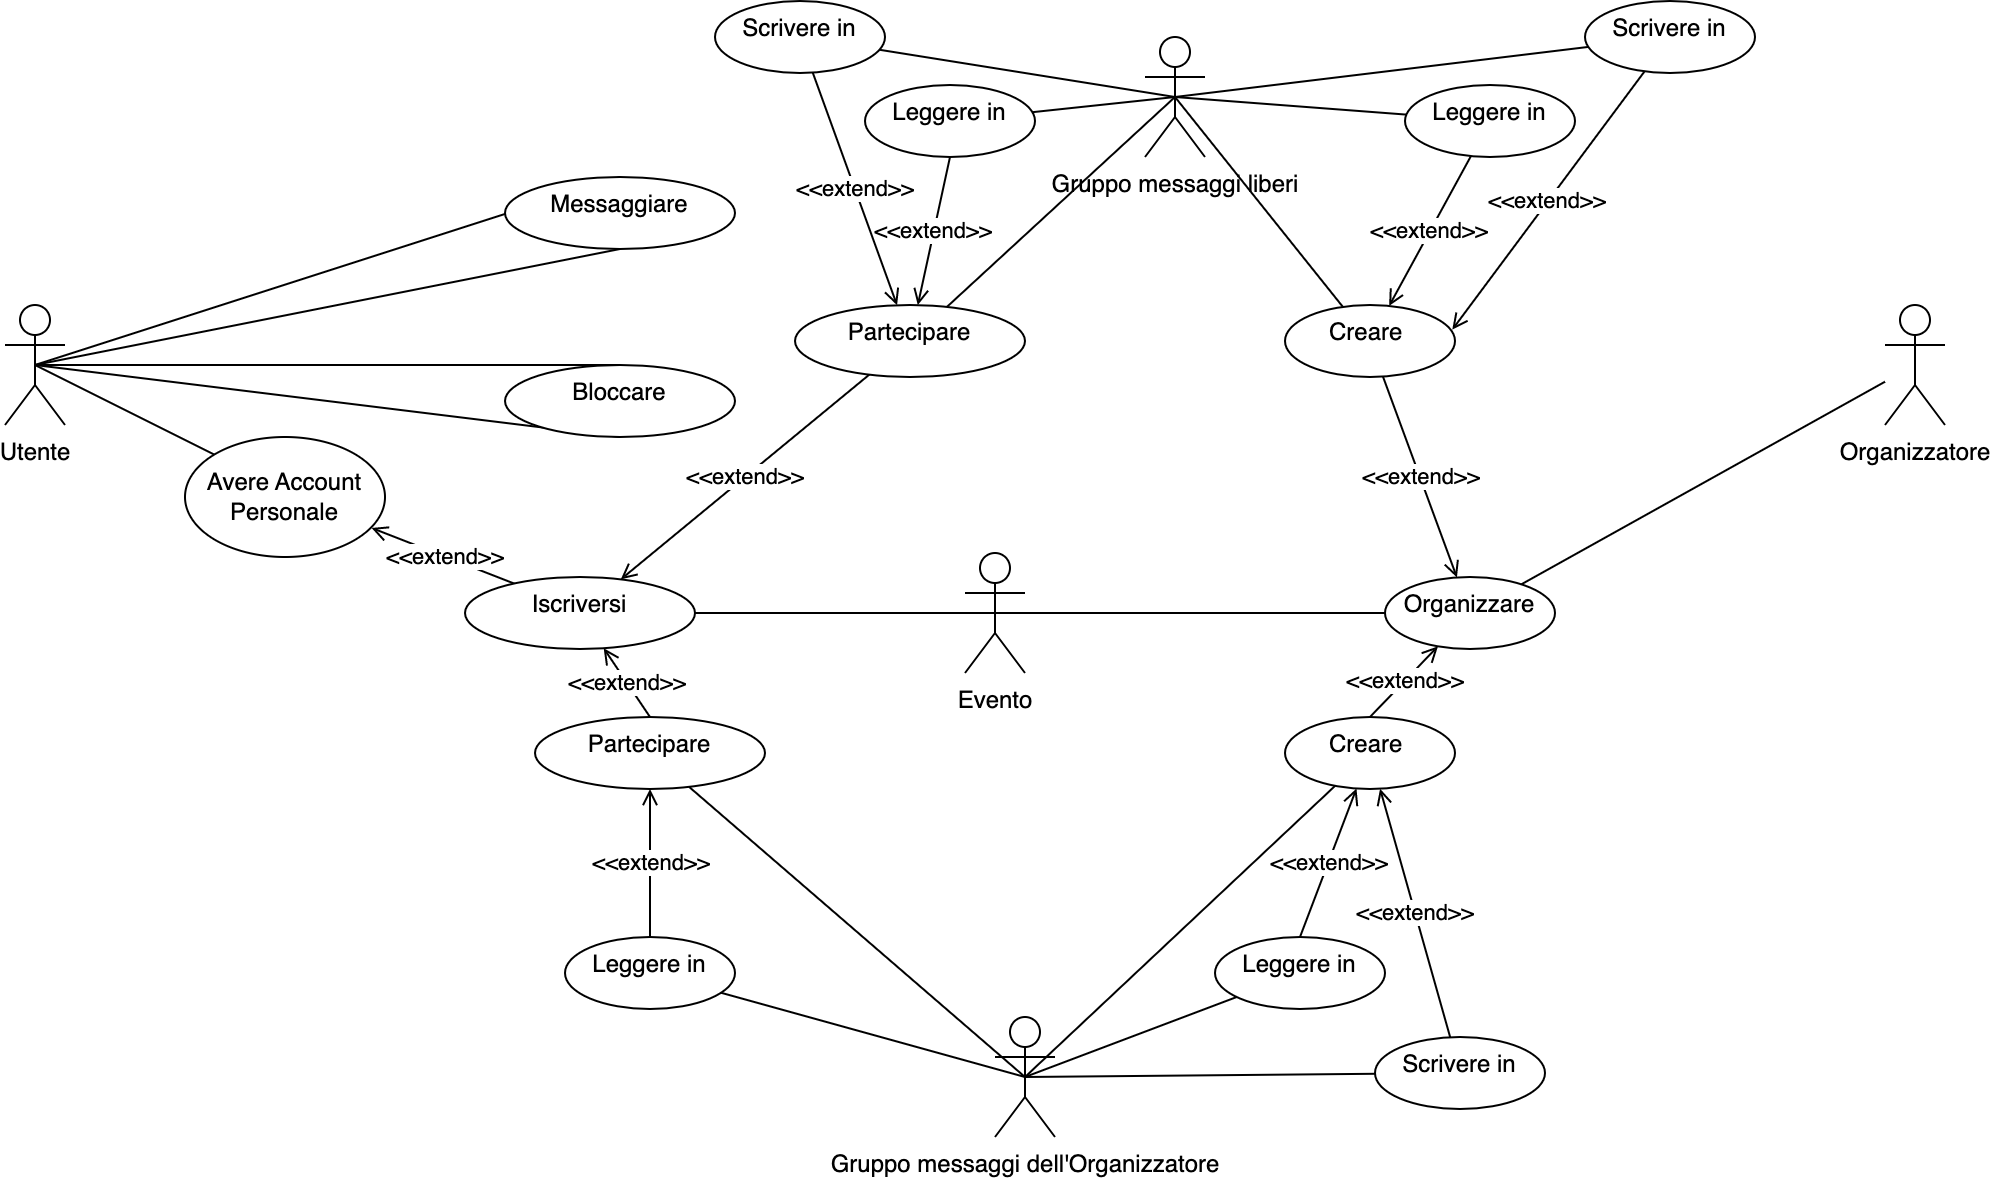

The diagram above was exported from draw.io. Its source (the exported page's mxGraphModel, read from the mxfile embedded in the PNG):
<mxGraphModel dx="1426" dy="712" grid="1" gridSize="10" guides="1" tooltips="1" connect="1" arrows="1" fold="1" page="1" pageScale="1" pageWidth="1169" pageHeight="827" math="0" shadow="0">
  <root>
    <mxCell id="0" />
    <mxCell id="1" parent="0" />
    <mxCell id="ylSnBW4whaONLyIp5_Lq-3" value="" style="rounded=0;orthogonalLoop=1;jettySize=auto;html=1;endArrow=none;endFill=0;entryX=0.5;entryY=0;entryDx=0;entryDy=0;exitX=0.5;exitY=0.5;exitDx=0;exitDy=0;exitPerimeter=0;" parent="1" source="ylSnBW4whaONLyIp5_Lq-1" target="ylSnBW4whaONLyIp5_Lq-2" edge="1">
      <mxGeometry relative="1" as="geometry" />
    </mxCell>
    <mxCell id="ylSnBW4whaONLyIp5_Lq-6" style="edgeStyle=none;rounded=0;orthogonalLoop=1;jettySize=auto;html=1;entryX=0.5;entryY=0;entryDx=0;entryDy=0;endArrow=none;endFill=0;exitX=0.5;exitY=0.5;exitDx=0;exitDy=0;exitPerimeter=0;" parent="1" source="ylSnBW4whaONLyIp5_Lq-1" target="ylSnBW4whaONLyIp5_Lq-5" edge="1">
      <mxGeometry relative="1" as="geometry" />
    </mxCell>
    <mxCell id="ylSnBW4whaONLyIp5_Lq-14" value="&amp;lt;&amp;lt;extend&amp;gt;&amp;gt;" style="edgeStyle=none;rounded=0;orthogonalLoop=1;jettySize=auto;html=1;entryX=0.933;entryY=0.758;entryDx=0;entryDy=0;entryPerimeter=0;endArrow=open;endFill=0;exitX=0.233;exitY=0.115;exitDx=0;exitDy=0;exitPerimeter=0;startArrow=none;" parent="1" source="ylSnBW4whaONLyIp5_Lq-13" target="ylSnBW4whaONLyIp5_Lq-60" edge="1">
      <mxGeometry relative="1" as="geometry" />
    </mxCell>
    <mxCell id="ylSnBW4whaONLyIp5_Lq-1" value="Utente" style="shape=umlActor;verticalLabelPosition=bottom;verticalAlign=top;html=1;outlineConnect=0;" parent="1" vertex="1">
      <mxGeometry x="90" y="214" width="30" height="60" as="geometry" />
    </mxCell>
    <mxCell id="ylSnBW4whaONLyIp5_Lq-4" style="rounded=0;orthogonalLoop=1;jettySize=auto;html=1;entryX=0.5;entryY=0.5;entryDx=0;entryDy=0;entryPerimeter=0;endArrow=none;endFill=0;exitX=0.5;exitY=1;exitDx=0;exitDy=0;" parent="1" source="ylSnBW4whaONLyIp5_Lq-2" target="ylSnBW4whaONLyIp5_Lq-1" edge="1">
      <mxGeometry relative="1" as="geometry" />
    </mxCell>
    <mxCell id="ylSnBW4whaONLyIp5_Lq-2" value="Messaggiare" style="ellipse;whiteSpace=wrap;html=1;verticalAlign=top;" parent="1" vertex="1">
      <mxGeometry x="340" y="150" width="115" height="36" as="geometry" />
    </mxCell>
    <mxCell id="ylSnBW4whaONLyIp5_Lq-7" style="edgeStyle=none;rounded=0;orthogonalLoop=1;jettySize=auto;html=1;exitX=0.5;exitY=1;exitDx=0;exitDy=0;endArrow=none;endFill=0;entryX=0.5;entryY=0.5;entryDx=0;entryDy=0;entryPerimeter=0;" parent="1" source="ylSnBW4whaONLyIp5_Lq-5" target="ylSnBW4whaONLyIp5_Lq-1" edge="1">
      <mxGeometry relative="1" as="geometry">
        <mxPoint x="110" y="250" as="targetPoint" />
      </mxGeometry>
    </mxCell>
    <mxCell id="ylSnBW4whaONLyIp5_Lq-5" value="Bloccare" style="ellipse;whiteSpace=wrap;html=1;verticalAlign=top;" parent="1" vertex="1">
      <mxGeometry x="340" y="244" width="115" height="36" as="geometry" />
    </mxCell>
    <mxCell id="ylSnBW4whaONLyIp5_Lq-10" value="" style="edgeStyle=none;rounded=0;orthogonalLoop=1;jettySize=auto;html=1;endArrow=none;endFill=0;" parent="1" source="ylSnBW4whaONLyIp5_Lq-8" target="ylSnBW4whaONLyIp5_Lq-9" edge="1">
      <mxGeometry relative="1" as="geometry" />
    </mxCell>
    <mxCell id="ylSnBW4whaONLyIp5_Lq-8" value="Organizzatore" style="shape=umlActor;verticalLabelPosition=bottom;verticalAlign=top;html=1;outlineConnect=0;" parent="1" vertex="1">
      <mxGeometry x="1030" y="214" width="30" height="60" as="geometry" />
    </mxCell>
    <mxCell id="ylSnBW4whaONLyIp5_Lq-12" style="edgeStyle=none;rounded=0;orthogonalLoop=1;jettySize=auto;html=1;entryX=0.5;entryY=0.5;entryDx=0;entryDy=0;entryPerimeter=0;endArrow=none;endFill=0;" parent="1" source="ylSnBW4whaONLyIp5_Lq-9" target="ylSnBW4whaONLyIp5_Lq-11" edge="1">
      <mxGeometry relative="1" as="geometry" />
    </mxCell>
    <mxCell id="ylSnBW4whaONLyIp5_Lq-17" value="&amp;lt;&amp;lt;extend&amp;gt;&amp;gt;" style="edgeStyle=none;rounded=0;orthogonalLoop=1;jettySize=auto;html=1;endArrow=open;endFill=0;" parent="1" source="ylSnBW4whaONLyIp5_Lq-16" target="ylSnBW4whaONLyIp5_Lq-9" edge="1">
      <mxGeometry relative="1" as="geometry" />
    </mxCell>
    <mxCell id="ylSnBW4whaONLyIp5_Lq-43" value="&amp;lt;&amp;lt;extend&amp;gt;&amp;gt;" style="edgeStyle=none;rounded=0;orthogonalLoop=1;jettySize=auto;html=1;endArrow=open;endFill=0;exitX=0.5;exitY=0;exitDx=0;exitDy=0;" parent="1" source="ylSnBW4whaONLyIp5_Lq-41" target="ylSnBW4whaONLyIp5_Lq-9" edge="1">
      <mxGeometry relative="1" as="geometry" />
    </mxCell>
    <mxCell id="ylSnBW4whaONLyIp5_Lq-9" value="Organizzare" style="ellipse;whiteSpace=wrap;html=1;verticalAlign=top;" parent="1" vertex="1">
      <mxGeometry x="780" y="350" width="85" height="36" as="geometry" />
    </mxCell>
    <mxCell id="ylSnBW4whaONLyIp5_Lq-11" value="Evento" style="shape=umlActor;verticalLabelPosition=bottom;verticalAlign=top;html=1;outlineConnect=0;" parent="1" vertex="1">
      <mxGeometry x="570" y="338" width="30" height="60" as="geometry" />
    </mxCell>
    <mxCell id="ylSnBW4whaONLyIp5_Lq-15" style="edgeStyle=none;rounded=0;orthogonalLoop=1;jettySize=auto;html=1;entryX=0.5;entryY=0.5;entryDx=0;entryDy=0;entryPerimeter=0;endArrow=none;endFill=0;" parent="1" source="ylSnBW4whaONLyIp5_Lq-13" target="ylSnBW4whaONLyIp5_Lq-11" edge="1">
      <mxGeometry relative="1" as="geometry" />
    </mxCell>
    <mxCell id="ylSnBW4whaONLyIp5_Lq-21" value="&amp;lt;&amp;lt;extend&amp;gt;&amp;gt;" style="edgeStyle=none;rounded=0;orthogonalLoop=1;jettySize=auto;html=1;endArrow=open;endFill=0;" parent="1" source="ylSnBW4whaONLyIp5_Lq-20" target="ylSnBW4whaONLyIp5_Lq-13" edge="1">
      <mxGeometry relative="1" as="geometry" />
    </mxCell>
    <mxCell id="ylSnBW4whaONLyIp5_Lq-44" value="&amp;lt;&amp;lt;extend&amp;gt;&amp;gt;" style="edgeStyle=none;rounded=0;orthogonalLoop=1;jettySize=auto;html=1;endArrow=open;endFill=0;exitX=0.5;exitY=0;exitDx=0;exitDy=0;" parent="1" source="ylSnBW4whaONLyIp5_Lq-42" target="ylSnBW4whaONLyIp5_Lq-13" edge="1">
      <mxGeometry relative="1" as="geometry" />
    </mxCell>
    <mxCell id="ylSnBW4whaONLyIp5_Lq-13" value="Iscriversi" style="ellipse;whiteSpace=wrap;html=1;verticalAlign=top;" parent="1" vertex="1">
      <mxGeometry x="320" y="350" width="115" height="36" as="geometry" />
    </mxCell>
    <mxCell id="ylSnBW4whaONLyIp5_Lq-19" style="edgeStyle=none;rounded=0;orthogonalLoop=1;jettySize=auto;html=1;entryX=0.5;entryY=0.5;entryDx=0;entryDy=0;entryPerimeter=0;endArrow=none;endFill=0;" parent="1" source="ylSnBW4whaONLyIp5_Lq-16" target="ylSnBW4whaONLyIp5_Lq-18" edge="1">
      <mxGeometry relative="1" as="geometry" />
    </mxCell>
    <mxCell id="ylSnBW4whaONLyIp5_Lq-28" value="&amp;lt;&amp;lt;extend&amp;gt;&amp;gt;" style="edgeStyle=none;rounded=0;orthogonalLoop=1;jettySize=auto;html=1;endArrow=open;endFill=0;" parent="1" source="ylSnBW4whaONLyIp5_Lq-27" target="ylSnBW4whaONLyIp5_Lq-16" edge="1">
      <mxGeometry relative="1" as="geometry" />
    </mxCell>
    <mxCell id="ylSnBW4whaONLyIp5_Lq-16" value="Creare&amp;nbsp;" style="ellipse;whiteSpace=wrap;html=1;verticalAlign=top;" parent="1" vertex="1">
      <mxGeometry x="730" y="214" width="85" height="36" as="geometry" />
    </mxCell>
    <mxCell id="ylSnBW4whaONLyIp5_Lq-18" value="Gruppo messaggi liberi" style="shape=umlActor;verticalLabelPosition=bottom;verticalAlign=top;html=1;outlineConnect=0;" parent="1" vertex="1">
      <mxGeometry x="660" y="80" width="30" height="60" as="geometry" />
    </mxCell>
    <mxCell id="ylSnBW4whaONLyIp5_Lq-22" style="edgeStyle=none;rounded=0;orthogonalLoop=1;jettySize=auto;html=1;entryX=0.5;entryY=0.5;entryDx=0;entryDy=0;entryPerimeter=0;endArrow=none;endFill=0;" parent="1" source="ylSnBW4whaONLyIp5_Lq-20" target="ylSnBW4whaONLyIp5_Lq-18" edge="1">
      <mxGeometry relative="1" as="geometry" />
    </mxCell>
    <mxCell id="ylSnBW4whaONLyIp5_Lq-37" value="&amp;lt;&amp;lt;extend&amp;gt;&amp;gt;" style="edgeStyle=none;rounded=0;orthogonalLoop=1;jettySize=auto;html=1;endArrow=open;endFill=0;exitX=0.5;exitY=1;exitDx=0;exitDy=0;" parent="1" source="ylSnBW4whaONLyIp5_Lq-34" target="ylSnBW4whaONLyIp5_Lq-20" edge="1">
      <mxGeometry relative="1" as="geometry" />
    </mxCell>
    <mxCell id="ylSnBW4whaONLyIp5_Lq-38" value="&amp;lt;&amp;lt;extend&amp;gt;&amp;gt;" style="edgeStyle=none;rounded=0;orthogonalLoop=1;jettySize=auto;html=1;endArrow=open;endFill=0;" parent="1" source="ylSnBW4whaONLyIp5_Lq-35" target="ylSnBW4whaONLyIp5_Lq-20" edge="1">
      <mxGeometry relative="1" as="geometry" />
    </mxCell>
    <mxCell id="ylSnBW4whaONLyIp5_Lq-20" value="Partecipare" style="ellipse;whiteSpace=wrap;html=1;verticalAlign=top;" parent="1" vertex="1">
      <mxGeometry x="485" y="214" width="115" height="36" as="geometry" />
    </mxCell>
    <mxCell id="ylSnBW4whaONLyIp5_Lq-30" style="edgeStyle=none;rounded=0;orthogonalLoop=1;jettySize=auto;html=1;entryX=0.5;entryY=0.5;entryDx=0;entryDy=0;entryPerimeter=0;endArrow=none;endFill=0;" parent="1" source="ylSnBW4whaONLyIp5_Lq-27" target="ylSnBW4whaONLyIp5_Lq-18" edge="1">
      <mxGeometry relative="1" as="geometry" />
    </mxCell>
    <mxCell id="ylSnBW4whaONLyIp5_Lq-27" value="Leggere in" style="ellipse;whiteSpace=wrap;html=1;verticalAlign=top;" parent="1" vertex="1">
      <mxGeometry x="790" y="104" width="85" height="36" as="geometry" />
    </mxCell>
    <mxCell id="ylSnBW4whaONLyIp5_Lq-31" style="edgeStyle=none;rounded=0;orthogonalLoop=1;jettySize=auto;html=1;endArrow=none;endFill=0;entryX=0.5;entryY=0.5;entryDx=0;entryDy=0;entryPerimeter=0;" parent="1" source="ylSnBW4whaONLyIp5_Lq-29" target="ylSnBW4whaONLyIp5_Lq-18" edge="1">
      <mxGeometry relative="1" as="geometry">
        <mxPoint x="700.0000000000002" y="120" as="targetPoint" />
      </mxGeometry>
    </mxCell>
    <mxCell id="ylSnBW4whaONLyIp5_Lq-32" value="&amp;lt;&amp;lt;extend&amp;gt;&amp;gt;" style="edgeStyle=none;rounded=0;orthogonalLoop=1;jettySize=auto;html=1;endArrow=open;endFill=0;entryX=0.984;entryY=0.342;entryDx=0;entryDy=0;entryPerimeter=0;" parent="1" source="ylSnBW4whaONLyIp5_Lq-29" target="ylSnBW4whaONLyIp5_Lq-16" edge="1">
      <mxGeometry relative="1" as="geometry" />
    </mxCell>
    <mxCell id="ylSnBW4whaONLyIp5_Lq-29" value="Scrivere in" style="ellipse;whiteSpace=wrap;html=1;verticalAlign=top;" parent="1" vertex="1">
      <mxGeometry x="880" y="62" width="85" height="36" as="geometry" />
    </mxCell>
    <mxCell id="ylSnBW4whaONLyIp5_Lq-40" style="edgeStyle=none;rounded=0;orthogonalLoop=1;jettySize=auto;html=1;endArrow=none;endFill=0;entryX=0.5;entryY=0.5;entryDx=0;entryDy=0;entryPerimeter=0;" parent="1" source="ylSnBW4whaONLyIp5_Lq-34" target="ylSnBW4whaONLyIp5_Lq-18" edge="1">
      <mxGeometry relative="1" as="geometry">
        <mxPoint x="630" y="120" as="targetPoint" />
      </mxGeometry>
    </mxCell>
    <mxCell id="ylSnBW4whaONLyIp5_Lq-34" value="Leggere in" style="ellipse;whiteSpace=wrap;html=1;verticalAlign=top;" parent="1" vertex="1">
      <mxGeometry x="520" y="104" width="85" height="36" as="geometry" />
    </mxCell>
    <mxCell id="ylSnBW4whaONLyIp5_Lq-39" style="edgeStyle=none;rounded=0;orthogonalLoop=1;jettySize=auto;html=1;entryX=0.5;entryY=0.5;entryDx=0;entryDy=0;entryPerimeter=0;endArrow=none;endFill=0;" parent="1" source="ylSnBW4whaONLyIp5_Lq-35" target="ylSnBW4whaONLyIp5_Lq-18" edge="1">
      <mxGeometry relative="1" as="geometry" />
    </mxCell>
    <mxCell id="ylSnBW4whaONLyIp5_Lq-35" value="Scrivere in" style="ellipse;whiteSpace=wrap;html=1;verticalAlign=top;" parent="1" vertex="1">
      <mxGeometry x="445" y="62" width="85" height="36" as="geometry" />
    </mxCell>
    <mxCell id="ylSnBW4whaONLyIp5_Lq-46" style="edgeStyle=none;rounded=0;orthogonalLoop=1;jettySize=auto;html=1;entryX=0.5;entryY=0.5;entryDx=0;entryDy=0;entryPerimeter=0;endArrow=none;endFill=0;" parent="1" source="ylSnBW4whaONLyIp5_Lq-41" target="ylSnBW4whaONLyIp5_Lq-45" edge="1">
      <mxGeometry relative="1" as="geometry" />
    </mxCell>
    <mxCell id="ylSnBW4whaONLyIp5_Lq-51" value="&amp;lt;&amp;lt;extend&amp;gt;&amp;gt;" style="edgeStyle=none;rounded=0;orthogonalLoop=1;jettySize=auto;html=1;endArrow=open;endFill=0;" parent="1" source="ylSnBW4whaONLyIp5_Lq-50" target="ylSnBW4whaONLyIp5_Lq-41" edge="1">
      <mxGeometry relative="1" as="geometry" />
    </mxCell>
    <mxCell id="ylSnBW4whaONLyIp5_Lq-52" value="&amp;lt;&amp;lt;extend&amp;gt;&amp;gt;" style="edgeStyle=none;rounded=0;orthogonalLoop=1;jettySize=auto;html=1;endArrow=open;endFill=0;exitX=0.5;exitY=0;exitDx=0;exitDy=0;" parent="1" source="ylSnBW4whaONLyIp5_Lq-49" target="ylSnBW4whaONLyIp5_Lq-41" edge="1">
      <mxGeometry relative="1" as="geometry" />
    </mxCell>
    <mxCell id="ylSnBW4whaONLyIp5_Lq-41" value="Creare&amp;nbsp;" style="ellipse;whiteSpace=wrap;html=1;verticalAlign=top;" parent="1" vertex="1">
      <mxGeometry x="730" y="420" width="85" height="36" as="geometry" />
    </mxCell>
    <mxCell id="ylSnBW4whaONLyIp5_Lq-47" style="edgeStyle=none;rounded=0;orthogonalLoop=1;jettySize=auto;html=1;entryX=0.5;entryY=0.5;entryDx=0;entryDy=0;entryPerimeter=0;endArrow=none;endFill=0;" parent="1" source="ylSnBW4whaONLyIp5_Lq-42" target="ylSnBW4whaONLyIp5_Lq-45" edge="1">
      <mxGeometry relative="1" as="geometry" />
    </mxCell>
    <mxCell id="ylSnBW4whaONLyIp5_Lq-59" value="&amp;lt;&amp;lt;extend&amp;gt;&amp;gt;" style="edgeStyle=none;rounded=0;orthogonalLoop=1;jettySize=auto;html=1;endArrow=open;endFill=0;exitX=0.5;exitY=0;exitDx=0;exitDy=0;" parent="1" source="ylSnBW4whaONLyIp5_Lq-48" target="ylSnBW4whaONLyIp5_Lq-42" edge="1">
      <mxGeometry relative="1" as="geometry" />
    </mxCell>
    <mxCell id="ylSnBW4whaONLyIp5_Lq-42" value="Partecipare" style="ellipse;whiteSpace=wrap;html=1;verticalAlign=top;" parent="1" vertex="1">
      <mxGeometry x="355" y="420" width="115" height="36" as="geometry" />
    </mxCell>
    <mxCell id="ylSnBW4whaONLyIp5_Lq-45" value="Gruppo messaggi dell'Organizzatore" style="shape=umlActor;verticalLabelPosition=bottom;verticalAlign=top;html=1;outlineConnect=0;" parent="1" vertex="1">
      <mxGeometry x="585" y="570" width="30" height="60" as="geometry" />
    </mxCell>
    <mxCell id="ylSnBW4whaONLyIp5_Lq-56" style="edgeStyle=none;rounded=0;orthogonalLoop=1;jettySize=auto;html=1;entryX=0.5;entryY=0.5;entryDx=0;entryDy=0;entryPerimeter=0;endArrow=none;endFill=0;" parent="1" source="ylSnBW4whaONLyIp5_Lq-48" target="ylSnBW4whaONLyIp5_Lq-45" edge="1">
      <mxGeometry relative="1" as="geometry" />
    </mxCell>
    <mxCell id="ylSnBW4whaONLyIp5_Lq-48" value="Leggere in" style="ellipse;whiteSpace=wrap;html=1;verticalAlign=top;" parent="1" vertex="1">
      <mxGeometry x="370" y="530" width="85" height="36" as="geometry" />
    </mxCell>
    <mxCell id="ylSnBW4whaONLyIp5_Lq-53" style="edgeStyle=none;rounded=0;orthogonalLoop=1;jettySize=auto;html=1;entryX=0.5;entryY=0.5;entryDx=0;entryDy=0;entryPerimeter=0;endArrow=none;endFill=0;" parent="1" source="ylSnBW4whaONLyIp5_Lq-49" target="ylSnBW4whaONLyIp5_Lq-45" edge="1">
      <mxGeometry relative="1" as="geometry" />
    </mxCell>
    <mxCell id="ylSnBW4whaONLyIp5_Lq-49" value="Leggere in" style="ellipse;whiteSpace=wrap;html=1;verticalAlign=top;" parent="1" vertex="1">
      <mxGeometry x="695" y="530" width="85" height="36" as="geometry" />
    </mxCell>
    <mxCell id="ylSnBW4whaONLyIp5_Lq-54" style="edgeStyle=none;rounded=0;orthogonalLoop=1;jettySize=auto;html=1;endArrow=none;endFill=0;entryX=0.5;entryY=0.5;entryDx=0;entryDy=0;entryPerimeter=0;" parent="1" source="ylSnBW4whaONLyIp5_Lq-50" target="ylSnBW4whaONLyIp5_Lq-45" edge="1">
      <mxGeometry relative="1" as="geometry">
        <mxPoint x="620" y="620.0000000000002" as="targetPoint" />
      </mxGeometry>
    </mxCell>
    <mxCell id="ylSnBW4whaONLyIp5_Lq-50" value="Scrivere in" style="ellipse;whiteSpace=wrap;html=1;verticalAlign=top;" parent="1" vertex="1">
      <mxGeometry x="775" y="580" width="85" height="36" as="geometry" />
    </mxCell>
    <mxCell id="ylSnBW4whaONLyIp5_Lq-60" value="Avere Account Personale" style="ellipse;whiteSpace=wrap;html=1;" parent="1" vertex="1">
      <mxGeometry x="180" y="280" width="100" height="60" as="geometry" />
    </mxCell>
    <mxCell id="ylSnBW4whaONLyIp5_Lq-61" value="" style="edgeStyle=none;rounded=0;orthogonalLoop=1;jettySize=auto;html=1;entryX=0;entryY=0;entryDx=0;entryDy=0;endArrow=none;endFill=0;exitX=0.5;exitY=0.5;exitDx=0;exitDy=0;exitPerimeter=0;" parent="1" source="ylSnBW4whaONLyIp5_Lq-1" target="ylSnBW4whaONLyIp5_Lq-60" edge="1">
      <mxGeometry relative="1" as="geometry">
        <mxPoint x="105" y="244" as="sourcePoint" />
        <mxPoint x="346.79499999999985" y="354.14" as="targetPoint" />
      </mxGeometry>
    </mxCell>
  </root>
</mxGraphModel>